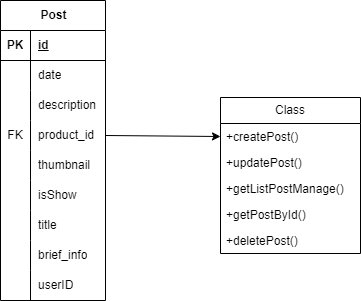

The diagram above was exported from draw.io. Its source (the exported page's mxGraphModel, read from the mxfile embedded in the PNG):
<mxGraphModel dx="1290" dy="522" grid="1" gridSize="10" guides="1" tooltips="1" connect="1" arrows="1" fold="1" page="1" pageScale="1" pageWidth="850" pageHeight="1100" math="0" shadow="0">
  <root>
    <mxCell id="0" />
    <mxCell id="1" parent="0" />
    <mxCell id="PVQo8wdNbsLB3W-Gtq1z-1" value="Post" style="shape=table;startSize=30;container=1;collapsible=1;childLayout=tableLayout;fixedRows=1;rowLines=0;fontStyle=1;align=center;resizeLast=1;html=1;" vertex="1" parent="1">
      <mxGeometry x="150" y="40" width="105" height="300" as="geometry" />
    </mxCell>
    <mxCell id="PVQo8wdNbsLB3W-Gtq1z-2" value="" style="shape=tableRow;horizontal=0;startSize=0;swimlaneHead=0;swimlaneBody=0;fillColor=none;collapsible=0;dropTarget=0;points=[[0,0.5],[1,0.5]];portConstraint=eastwest;top=0;left=0;right=0;bottom=1;" vertex="1" parent="PVQo8wdNbsLB3W-Gtq1z-1">
      <mxGeometry y="30" width="105" height="30" as="geometry" />
    </mxCell>
    <mxCell id="PVQo8wdNbsLB3W-Gtq1z-3" value="PK" style="shape=partialRectangle;connectable=0;fillColor=none;top=0;left=0;bottom=0;right=0;fontStyle=1;overflow=hidden;whiteSpace=wrap;html=1;" vertex="1" parent="PVQo8wdNbsLB3W-Gtq1z-2">
      <mxGeometry width="30" height="30" as="geometry">
        <mxRectangle width="30" height="30" as="alternateBounds" />
      </mxGeometry>
    </mxCell>
    <mxCell id="PVQo8wdNbsLB3W-Gtq1z-4" value="id" style="shape=partialRectangle;connectable=0;fillColor=none;top=0;left=0;bottom=0;right=0;align=left;spacingLeft=6;fontStyle=5;overflow=hidden;whiteSpace=wrap;html=1;" vertex="1" parent="PVQo8wdNbsLB3W-Gtq1z-2">
      <mxGeometry x="30" width="75" height="30" as="geometry">
        <mxRectangle width="75" height="30" as="alternateBounds" />
      </mxGeometry>
    </mxCell>
    <mxCell id="PVQo8wdNbsLB3W-Gtq1z-5" value="" style="shape=tableRow;horizontal=0;startSize=0;swimlaneHead=0;swimlaneBody=0;fillColor=none;collapsible=0;dropTarget=0;points=[[0,0.5],[1,0.5]];portConstraint=eastwest;top=0;left=0;right=0;bottom=0;" vertex="1" parent="PVQo8wdNbsLB3W-Gtq1z-1">
      <mxGeometry y="60" width="105" height="30" as="geometry" />
    </mxCell>
    <mxCell id="PVQo8wdNbsLB3W-Gtq1z-6" value="" style="shape=partialRectangle;connectable=0;fillColor=none;top=0;left=0;bottom=0;right=0;editable=1;overflow=hidden;whiteSpace=wrap;html=1;" vertex="1" parent="PVQo8wdNbsLB3W-Gtq1z-5">
      <mxGeometry width="30" height="30" as="geometry">
        <mxRectangle width="30" height="30" as="alternateBounds" />
      </mxGeometry>
    </mxCell>
    <mxCell id="PVQo8wdNbsLB3W-Gtq1z-7" value="date" style="shape=partialRectangle;connectable=0;fillColor=none;top=0;left=0;bottom=0;right=0;align=left;spacingLeft=6;overflow=hidden;whiteSpace=wrap;html=1;" vertex="1" parent="PVQo8wdNbsLB3W-Gtq1z-5">
      <mxGeometry x="30" width="75" height="30" as="geometry">
        <mxRectangle width="75" height="30" as="alternateBounds" />
      </mxGeometry>
    </mxCell>
    <mxCell id="PVQo8wdNbsLB3W-Gtq1z-8" value="" style="shape=tableRow;horizontal=0;startSize=0;swimlaneHead=0;swimlaneBody=0;fillColor=none;collapsible=0;dropTarget=0;points=[[0,0.5],[1,0.5]];portConstraint=eastwest;top=0;left=0;right=0;bottom=0;" vertex="1" parent="PVQo8wdNbsLB3W-Gtq1z-1">
      <mxGeometry y="90" width="105" height="30" as="geometry" />
    </mxCell>
    <mxCell id="PVQo8wdNbsLB3W-Gtq1z-9" value="" style="shape=partialRectangle;connectable=0;fillColor=none;top=0;left=0;bottom=0;right=0;editable=1;overflow=hidden;whiteSpace=wrap;html=1;" vertex="1" parent="PVQo8wdNbsLB3W-Gtq1z-8">
      <mxGeometry width="30" height="30" as="geometry">
        <mxRectangle width="30" height="30" as="alternateBounds" />
      </mxGeometry>
    </mxCell>
    <mxCell id="PVQo8wdNbsLB3W-Gtq1z-10" value="description" style="shape=partialRectangle;connectable=0;fillColor=none;top=0;left=0;bottom=0;right=0;align=left;spacingLeft=6;overflow=hidden;whiteSpace=wrap;html=1;" vertex="1" parent="PVQo8wdNbsLB3W-Gtq1z-8">
      <mxGeometry x="30" width="75" height="30" as="geometry">
        <mxRectangle width="75" height="30" as="alternateBounds" />
      </mxGeometry>
    </mxCell>
    <mxCell id="PVQo8wdNbsLB3W-Gtq1z-11" value="" style="shape=tableRow;horizontal=0;startSize=0;swimlaneHead=0;swimlaneBody=0;fillColor=none;collapsible=0;dropTarget=0;points=[[0,0.5],[1,0.5]];portConstraint=eastwest;top=0;left=0;right=0;bottom=0;" vertex="1" parent="PVQo8wdNbsLB3W-Gtq1z-1">
      <mxGeometry y="120" width="105" height="30" as="geometry" />
    </mxCell>
    <mxCell id="PVQo8wdNbsLB3W-Gtq1z-12" value="FK" style="shape=partialRectangle;connectable=0;fillColor=none;top=0;left=0;bottom=0;right=0;editable=1;overflow=hidden;whiteSpace=wrap;html=1;" vertex="1" parent="PVQo8wdNbsLB3W-Gtq1z-11">
      <mxGeometry width="30" height="30" as="geometry">
        <mxRectangle width="30" height="30" as="alternateBounds" />
      </mxGeometry>
    </mxCell>
    <mxCell id="PVQo8wdNbsLB3W-Gtq1z-13" value="product_id" style="shape=partialRectangle;connectable=0;fillColor=none;top=0;left=0;bottom=0;right=0;align=left;spacingLeft=6;overflow=hidden;whiteSpace=wrap;html=1;" vertex="1" parent="PVQo8wdNbsLB3W-Gtq1z-11">
      <mxGeometry x="30" width="75" height="30" as="geometry">
        <mxRectangle width="75" height="30" as="alternateBounds" />
      </mxGeometry>
    </mxCell>
    <mxCell id="PVQo8wdNbsLB3W-Gtq1z-14" value="" style="shape=tableRow;horizontal=0;startSize=0;swimlaneHead=0;swimlaneBody=0;fillColor=none;collapsible=0;dropTarget=0;points=[[0,0.5],[1,0.5]];portConstraint=eastwest;top=0;left=0;right=0;bottom=0;" vertex="1" parent="PVQo8wdNbsLB3W-Gtq1z-1">
      <mxGeometry y="150" width="105" height="30" as="geometry" />
    </mxCell>
    <mxCell id="PVQo8wdNbsLB3W-Gtq1z-15" value="" style="shape=partialRectangle;connectable=0;fillColor=none;top=0;left=0;bottom=0;right=0;editable=1;overflow=hidden;whiteSpace=wrap;html=1;" vertex="1" parent="PVQo8wdNbsLB3W-Gtq1z-14">
      <mxGeometry width="30" height="30" as="geometry">
        <mxRectangle width="30" height="30" as="alternateBounds" />
      </mxGeometry>
    </mxCell>
    <mxCell id="PVQo8wdNbsLB3W-Gtq1z-16" value="thumbnail" style="shape=partialRectangle;connectable=0;fillColor=none;top=0;left=0;bottom=0;right=0;align=left;spacingLeft=6;overflow=hidden;whiteSpace=wrap;html=1;" vertex="1" parent="PVQo8wdNbsLB3W-Gtq1z-14">
      <mxGeometry x="30" width="75" height="30" as="geometry">
        <mxRectangle width="75" height="30" as="alternateBounds" />
      </mxGeometry>
    </mxCell>
    <mxCell id="PVQo8wdNbsLB3W-Gtq1z-17" value="" style="shape=tableRow;horizontal=0;startSize=0;swimlaneHead=0;swimlaneBody=0;fillColor=none;collapsible=0;dropTarget=0;points=[[0,0.5],[1,0.5]];portConstraint=eastwest;top=0;left=0;right=0;bottom=0;" vertex="1" parent="PVQo8wdNbsLB3W-Gtq1z-1">
      <mxGeometry y="180" width="105" height="30" as="geometry" />
    </mxCell>
    <mxCell id="PVQo8wdNbsLB3W-Gtq1z-18" value="" style="shape=partialRectangle;connectable=0;fillColor=none;top=0;left=0;bottom=0;right=0;editable=1;overflow=hidden;whiteSpace=wrap;html=1;" vertex="1" parent="PVQo8wdNbsLB3W-Gtq1z-17">
      <mxGeometry width="30" height="30" as="geometry">
        <mxRectangle width="30" height="30" as="alternateBounds" />
      </mxGeometry>
    </mxCell>
    <mxCell id="PVQo8wdNbsLB3W-Gtq1z-19" value="isShow" style="shape=partialRectangle;connectable=0;fillColor=none;top=0;left=0;bottom=0;right=0;align=left;spacingLeft=6;overflow=hidden;whiteSpace=wrap;html=1;" vertex="1" parent="PVQo8wdNbsLB3W-Gtq1z-17">
      <mxGeometry x="30" width="75" height="30" as="geometry">
        <mxRectangle width="75" height="30" as="alternateBounds" />
      </mxGeometry>
    </mxCell>
    <mxCell id="PVQo8wdNbsLB3W-Gtq1z-20" value="" style="shape=tableRow;horizontal=0;startSize=0;swimlaneHead=0;swimlaneBody=0;fillColor=none;collapsible=0;dropTarget=0;points=[[0,0.5],[1,0.5]];portConstraint=eastwest;top=0;left=0;right=0;bottom=0;" vertex="1" parent="PVQo8wdNbsLB3W-Gtq1z-1">
      <mxGeometry y="210" width="105" height="30" as="geometry" />
    </mxCell>
    <mxCell id="PVQo8wdNbsLB3W-Gtq1z-21" value="" style="shape=partialRectangle;connectable=0;fillColor=none;top=0;left=0;bottom=0;right=0;editable=1;overflow=hidden;whiteSpace=wrap;html=1;" vertex="1" parent="PVQo8wdNbsLB3W-Gtq1z-20">
      <mxGeometry width="30" height="30" as="geometry">
        <mxRectangle width="30" height="30" as="alternateBounds" />
      </mxGeometry>
    </mxCell>
    <mxCell id="PVQo8wdNbsLB3W-Gtq1z-22" value="title" style="shape=partialRectangle;connectable=0;fillColor=none;top=0;left=0;bottom=0;right=0;align=left;spacingLeft=6;overflow=hidden;whiteSpace=wrap;html=1;" vertex="1" parent="PVQo8wdNbsLB3W-Gtq1z-20">
      <mxGeometry x="30" width="75" height="30" as="geometry">
        <mxRectangle width="75" height="30" as="alternateBounds" />
      </mxGeometry>
    </mxCell>
    <mxCell id="PVQo8wdNbsLB3W-Gtq1z-23" value="" style="shape=tableRow;horizontal=0;startSize=0;swimlaneHead=0;swimlaneBody=0;fillColor=none;collapsible=0;dropTarget=0;points=[[0,0.5],[1,0.5]];portConstraint=eastwest;top=0;left=0;right=0;bottom=0;" vertex="1" parent="PVQo8wdNbsLB3W-Gtq1z-1">
      <mxGeometry y="240" width="105" height="30" as="geometry" />
    </mxCell>
    <mxCell id="PVQo8wdNbsLB3W-Gtq1z-24" value="" style="shape=partialRectangle;connectable=0;fillColor=none;top=0;left=0;bottom=0;right=0;editable=1;overflow=hidden;whiteSpace=wrap;html=1;" vertex="1" parent="PVQo8wdNbsLB3W-Gtq1z-23">
      <mxGeometry width="30" height="30" as="geometry">
        <mxRectangle width="30" height="30" as="alternateBounds" />
      </mxGeometry>
    </mxCell>
    <mxCell id="PVQo8wdNbsLB3W-Gtq1z-25" value="brief_info" style="shape=partialRectangle;connectable=0;fillColor=none;top=0;left=0;bottom=0;right=0;align=left;spacingLeft=6;overflow=hidden;whiteSpace=wrap;html=1;" vertex="1" parent="PVQo8wdNbsLB3W-Gtq1z-23">
      <mxGeometry x="30" width="75" height="30" as="geometry">
        <mxRectangle width="75" height="30" as="alternateBounds" />
      </mxGeometry>
    </mxCell>
    <mxCell id="PVQo8wdNbsLB3W-Gtq1z-26" value="" style="shape=tableRow;horizontal=0;startSize=0;swimlaneHead=0;swimlaneBody=0;fillColor=none;collapsible=0;dropTarget=0;points=[[0,0.5],[1,0.5]];portConstraint=eastwest;top=0;left=0;right=0;bottom=0;" vertex="1" parent="PVQo8wdNbsLB3W-Gtq1z-1">
      <mxGeometry y="270" width="105" height="30" as="geometry" />
    </mxCell>
    <mxCell id="PVQo8wdNbsLB3W-Gtq1z-27" value="" style="shape=partialRectangle;connectable=0;fillColor=none;top=0;left=0;bottom=0;right=0;editable=1;overflow=hidden;whiteSpace=wrap;html=1;" vertex="1" parent="PVQo8wdNbsLB3W-Gtq1z-26">
      <mxGeometry width="30" height="30" as="geometry">
        <mxRectangle width="30" height="30" as="alternateBounds" />
      </mxGeometry>
    </mxCell>
    <mxCell id="PVQo8wdNbsLB3W-Gtq1z-28" value="userID" style="shape=partialRectangle;connectable=0;fillColor=none;top=0;left=0;bottom=0;right=0;align=left;spacingLeft=6;overflow=hidden;whiteSpace=wrap;html=1;" vertex="1" parent="PVQo8wdNbsLB3W-Gtq1z-26">
      <mxGeometry x="30" width="75" height="30" as="geometry">
        <mxRectangle width="75" height="30" as="alternateBounds" />
      </mxGeometry>
    </mxCell>
    <mxCell id="PVQo8wdNbsLB3W-Gtq1z-29" value="Class" style="swimlane;fontStyle=0;childLayout=stackLayout;horizontal=1;startSize=26;fillColor=none;horizontalStack=0;resizeParent=1;resizeParentMax=0;resizeLast=0;collapsible=1;marginBottom=0;whiteSpace=wrap;html=1;" vertex="1" parent="1">
      <mxGeometry x="370" y="137" width="140" height="156" as="geometry" />
    </mxCell>
    <mxCell id="PVQo8wdNbsLB3W-Gtq1z-30" value="+createPost()" style="text;strokeColor=none;fillColor=none;align=left;verticalAlign=top;spacingLeft=4;spacingRight=4;overflow=hidden;rotatable=0;points=[[0,0.5],[1,0.5]];portConstraint=eastwest;whiteSpace=wrap;html=1;" vertex="1" parent="PVQo8wdNbsLB3W-Gtq1z-29">
      <mxGeometry y="26" width="140" height="26" as="geometry" />
    </mxCell>
    <mxCell id="PVQo8wdNbsLB3W-Gtq1z-31" value="+updatePost()" style="text;strokeColor=none;fillColor=none;align=left;verticalAlign=top;spacingLeft=4;spacingRight=4;overflow=hidden;rotatable=0;points=[[0,0.5],[1,0.5]];portConstraint=eastwest;whiteSpace=wrap;html=1;" vertex="1" parent="PVQo8wdNbsLB3W-Gtq1z-29">
      <mxGeometry y="52" width="140" height="26" as="geometry" />
    </mxCell>
    <mxCell id="PVQo8wdNbsLB3W-Gtq1z-32" value="+getListPostManage()" style="text;strokeColor=none;fillColor=none;align=left;verticalAlign=top;spacingLeft=4;spacingRight=4;overflow=hidden;rotatable=0;points=[[0,0.5],[1,0.5]];portConstraint=eastwest;whiteSpace=wrap;html=1;" vertex="1" parent="PVQo8wdNbsLB3W-Gtq1z-29">
      <mxGeometry y="78" width="140" height="26" as="geometry" />
    </mxCell>
    <mxCell id="PVQo8wdNbsLB3W-Gtq1z-33" value="+getPostById()" style="text;strokeColor=none;fillColor=none;align=left;verticalAlign=top;spacingLeft=4;spacingRight=4;overflow=hidden;rotatable=0;points=[[0,0.5],[1,0.5]];portConstraint=eastwest;whiteSpace=wrap;html=1;" vertex="1" parent="PVQo8wdNbsLB3W-Gtq1z-29">
      <mxGeometry y="104" width="140" height="26" as="geometry" />
    </mxCell>
    <mxCell id="PVQo8wdNbsLB3W-Gtq1z-39" value="+deletePost()" style="text;strokeColor=none;fillColor=none;align=left;verticalAlign=top;spacingLeft=4;spacingRight=4;overflow=hidden;rotatable=0;points=[[0,0.5],[1,0.5]];portConstraint=eastwest;whiteSpace=wrap;html=1;" vertex="1" parent="PVQo8wdNbsLB3W-Gtq1z-29">
      <mxGeometry y="130" width="140" height="26" as="geometry" />
    </mxCell>
    <mxCell id="PVQo8wdNbsLB3W-Gtq1z-40" value="" style="endArrow=classic;html=1;rounded=0;entryX=0;entryY=0.5;entryDx=0;entryDy=0;exitX=1;exitY=0.5;exitDx=0;exitDy=0;" edge="1" parent="1" source="PVQo8wdNbsLB3W-Gtq1z-11" target="PVQo8wdNbsLB3W-Gtq1z-30">
      <mxGeometry width="50" height="50" relative="1" as="geometry">
        <mxPoint x="270" y="180" as="sourcePoint" />
        <mxPoint x="320" y="130" as="targetPoint" />
      </mxGeometry>
    </mxCell>
  </root>
</mxGraphModel>